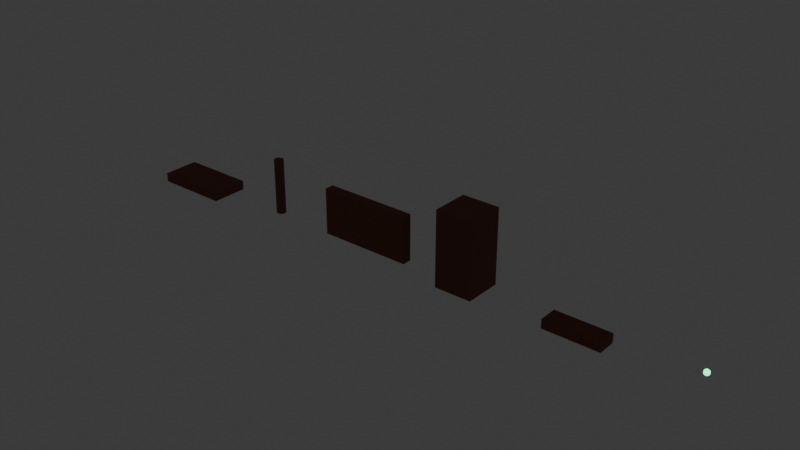 # Source: china_kit.blend  (saved by Blender 5.2.44; exported with 4.5.12 LTS)
import bpy
from mathutils import Matrix  # noqa: F401  (used for matrix-valued properties, if any)

bpy.ops.wm.read_factory_settings(use_empty=True)
scene = bpy.context.scene
scene.name = 'Scene'

# ---- collections
col_collection = bpy.data.collections.new('Collection'); scene.collection.children.link(col_collection)

# ---- materials (node trees are filled in below, after node groups)
mat_china_matte = bpy.data.materials.new('china_matte')
mat_china_emissive = bpy.data.materials.new('china_emissive')

# ---- material node trees
mat_china_matte.use_nodes = True; mat_china_matte.node_tree.nodes.clear()
_N = mat_china_matte.node_tree.nodes; _L = mat_china_matte.node_tree.links
n0 = _N.new('ShaderNodeBsdfPrincipled'); n0.name = 'BSDF Principista'; n0.location = (-200, 100)
n0.inputs[0].default_value = (0.2011, 0.06772, 0.03847, 1.0)
n0.inputs[2].default_value = 0.85
n0.inputs[10].default_value = 0.005
n1 = _N.new('ShaderNodeOutputMaterial'); n1.name = 'Material'; n1.location = (200, 100)
_L.new(n0.outputs[0], n1.inputs[0])
n1.is_active_output = True
mat_china_emissive.use_nodes = True; mat_china_emissive.node_tree.nodes.clear()
_N = mat_china_emissive.node_tree.nodes; _L = mat_china_emissive.node_tree.links
n0 = _N.new('ShaderNodeBsdfPrincipled'); n0.name = 'BSDF Principista'; n0.location = (-200, 100)
n0.inputs[0].default_value = (0.06772, 0.7742, 0.259, 1.0)
n0.inputs[2].default_value = 0.85
n0.inputs[10].default_value = 0.005
n0.inputs[27].default_value = (0.06772, 0.7742, 0.259, 1.0)
n0.inputs[28].default_value = 4.0
n1 = _N.new('ShaderNodeOutputMaterial'); n1.name = 'Material'; n1.location = (200, 100)
_L.new(n0.outputs[0], n1.inputs[0])
n1.is_active_output = True

# ---- world
world_world = bpy.data.worlds.new('World'); scene.world = world_world
world_world.use_nodes = True; world_world.node_tree.nodes.clear()
_N = world_world.node_tree.nodes; _L = world_world.node_tree.links
n0 = _N.new('ShaderNodeOutputWorld'); n0.name = 'World Output'; n0.location = (200, 100)
n1 = _N.new('ShaderNodeBackground'); n1.name = 'Background'; n1.location = (-200, 100)
n1.inputs[0].default_value = (0.05088, 0.05088, 0.05088, 1.0)
_L.new(n1.outputs[0], n0.inputs[0])
n0.is_active_output = True
world_world.color = (0.05088, 0.05088, 0.05088)
world_world.sun_shadow_jitter_overblur = 0.0

# ---- meshes
me_cubo = bpy.data.meshes.new('Cubo')
me_cubo.from_pydata([(-4.0, -2.0, -0.5), (-4.0, -2.0, 0.5), (-4.0, 2.0, -0.5), (-4.0, 2.0, 0.5), (4.0, -2.0, -0.5), (4.0, -2.0, 0.5), (4.0, 2.0, -0.5), (4.0, 2.0, 0.5)], [], [(0, 1, 3, 2), (2, 3, 7, 6), (6, 7, 5, 4), (4, 5, 1, 0), (2, 6, 4, 0), (7, 3, 1, 5)])
_uv = me_cubo.uv_layers.new(name='MapaUV')
_uv.uv.foreach_set('vector', [0.375, 0.0, 0.625, 0.0, 0.625, 0.25, 0.375, 0.25, 0.375, 0.25, 0.625, 0.25, 0.625, 0.5, 0.375, 0.5, 0.375, 0.5, 0.625, 0.5, 0.625, 0.75, 0.375, 0.75, 0.375, 0.75, 0.625, 0.75, 0.625, 1.0, 0.375, 1.0, 0.125, 0.5, 0.375, 0.5, 0.375, 0.75, 0.125, 0.75, 0.625, 0.5, 0.875, 0.5, 0.875, 0.75, 0.625, 0.75])
me_cubo.materials.append(mat_china_matte)
me_cubo.update()
me_cilindro = bpy.data.meshes.new('Cilindro')
me_cilindro.from_pydata([(0.0, 0.5, -3.0), (0.0, 0.5, 3.0), (0.1913, 0.4619, -3.0), (0.1913, 0.4619, 3.0), (0.3536, 0.3536, -3.0), (0.3536, 0.3536, 3.0), (0.4619, 0.1913, -3.0), (0.4619, 0.1913, 3.0), (0.5, 0.0, -3.0), (0.5, 0.0, 3.0), (0.4619, -0.1913, -3.0), (0.4619, -0.1913, 3.0), (0.3536, -0.3536, -3.0), (0.3536, -0.3536, 3.0), (0.1913, -0.4619, -3.0), (0.1913, -0.4619, 3.0), (0.0, -0.5, -3.0), (0.0, -0.5, 3.0), (-0.1913, -0.4619, -3.0), (-0.1913, -0.4619, 3.0), (-0.3536, -0.3536, -3.0), (-0.3536, -0.3536, 3.0), (-0.4619, -0.1913, -3.0), (-0.4619, -0.1913, 3.0), (-0.5, 0.0, -3.0), (-0.5, 0.0, 3.0), (-0.4619, 0.1913, -3.0), (-0.4619, 0.1913, 3.0), (-0.3536, 0.3536, -3.0), (-0.3536, 0.3536, 3.0), (-0.1913, 0.4619, -3.0), (-0.1913, 0.4619, 3.0)], [], [(0, 1, 3, 2), (2, 3, 5, 4), (4, 5, 7, 6), (6, 7, 9, 8), (8, 9, 11, 10), (10, 11, 13, 12), (12, 13, 15, 14), (14, 15, 17, 16), (16, 17, 19, 18), (18, 19, 21, 20), (20, 21, 23, 22), (22, 23, 25, 24), (24, 25, 27, 26), (26, 27, 29, 28), (3, 1, 31, 29, 27, 25, 23, 21, 19, 17, 15, 13, 11, 9, 7, 5), (28, 29, 31, 30), (30, 31, 1, 0), (0, 2, 4, 6, 8, 10, 12, 14, 16, 18, 20, 22, 24, 26, 28, 30)])
_uv = me_cilindro.uv_layers.new(name='MapaUV')
_uv.uv.foreach_set('vector', [1.0, 0.5, 1.0, 1.0, 0.9375, 1.0, 0.9375, 0.5, 0.9375, 0.5, 0.9375, 1.0, 0.875, 1.0, 0.875, 0.5, 0.875, 0.5, 0.875, 1.0, 0.8125, 1.0, 0.8125, 0.5, 0.8125, 0.5, 0.8125, 1.0, 0.75, 1.0, 0.75, 0.5, 0.75, 0.5, 0.75, 1.0, 0.6875, 1.0, 0.6875, 0.5, 0.6875, 0.5, 0.6875, 1.0, 0.625, 1.0, 0.625, 0.5, 0.625, 0.5, 0.625, 1.0, 0.5625, 1.0, 0.5625, 0.5, 0.5625, 0.5, 0.5625, 1.0, 0.5, 1.0, 0.5, 0.5, 0.5, 0.5, 0.5, 1.0, 0.4375, 1.0, 0.4375, 0.5, 0.4375, 0.5, 0.4375, 1.0, 0.375, 1.0, 0.375, 0.5, 0.375, 0.5, 0.375, 1.0, 0.3125, 1.0, 0.3125, 0.5, 0.3125, 0.5, 0.3125, 1.0, 0.25, 1.0, 0.25, 0.5, 0.25, 0.5, 0.25, 1.0, 0.1875, 1.0, 0.1875, 0.5, 0.1875, 0.5, 0.1875, 1.0, 0.125, 1.0, 0.125, 0.5, 0.3418, 0.4717, 0.25, 0.49, 0.1582, 0.4717, 0.08029, 0.4197, 0.02827, 0.3418, 0.01, 0.25, 0.02827, 0.1582, 0.08029, 0.08029, 0.1582, 0.02827, 0.25, 0.01, 0.3418, 0.02827, 0.4197, 0.08029, 0.4717, 0.1582, 0.49, 0.25, 0.4717, 0.3418, 0.4197, 0.4197, 0.125, 0.5, 0.125, 1.0, 0.0625, 1.0, 0.0625, 0.5, 0.0625, 0.5, 0.0625, 1.0, 0.0, 1.0, 0.0, 0.5, 0.75, 0.49, 0.8418, 0.4717, 0.9197, 0.4197, 0.9717, 0.3418, 0.99, 0.25, 0.9717, 0.1582, 0.9197, 0.08029, 0.8418, 0.02827, 0.75, 0.01, 0.6582, 0.02827, 0.5803, 0.08029, 0.5283, 0.1582, 0.51, 0.25, 0.5283, 0.3418, 0.5803, 0.4197, 0.6582, 0.4717])
me_cilindro.materials.append(mat_china_matte)
me_cilindro.update()
me_cubo_001 = bpy.data.meshes.new('Cubo.001')
me_cubo_001.from_pydata([(-5.0, -0.5, -2.5), (-5.0, -0.5, 2.5), (-5.0, 0.5, -2.5), (-5.0, 0.5, 2.5), (5.0, -0.5, -2.5), (5.0, -0.5, 2.5), (5.0, 0.5, -2.5), (5.0, 0.5, 2.5)], [], [(0, 1, 3, 2), (2, 3, 7, 6), (6, 7, 5, 4), (4, 5, 1, 0), (2, 6, 4, 0), (7, 3, 1, 5)])
_uv = me_cubo_001.uv_layers.new(name='MapaUV')
_uv.uv.foreach_set('vector', [0.375, 0.0, 0.625, 0.0, 0.625, 0.25, 0.375, 0.25, 0.375, 0.25, 0.625, 0.25, 0.625, 0.5, 0.375, 0.5, 0.375, 0.5, 0.625, 0.5, 0.625, 0.75, 0.375, 0.75, 0.375, 0.75, 0.625, 0.75, 0.625, 1.0, 0.375, 1.0, 0.125, 0.5, 0.375, 0.5, 0.375, 0.75, 0.125, 0.75, 0.625, 0.5, 0.875, 0.5, 0.875, 0.75, 0.625, 0.75])
me_cubo_001.materials.append(mat_china_matte)
me_cubo_001.update()
me_cubo_002 = bpy.data.meshes.new('Cubo.002')
me_cubo_002.from_pydata([(-2.0, -2.0, -4.0), (-2.0, -2.0, 4.0), (-2.0, 2.0, -4.0), (-2.0, 2.0, 4.0), (2.0, -2.0, -4.0), (2.0, -2.0, 4.0), (2.0, 2.0, -4.0), (2.0, 2.0, 4.0)], [], [(0, 1, 3, 2), (2, 3, 7, 6), (6, 7, 5, 4), (4, 5, 1, 0), (2, 6, 4, 0), (7, 3, 1, 5)])
_uv = me_cubo_002.uv_layers.new(name='MapaUV')
_uv.uv.foreach_set('vector', [0.375, 0.0, 0.625, 0.0, 0.625, 0.25, 0.375, 0.25, 0.375, 0.25, 0.625, 0.25, 0.625, 0.5, 0.375, 0.5, 0.375, 0.5, 0.625, 0.5, 0.625, 0.75, 0.375, 0.75, 0.375, 0.75, 0.625, 0.75, 0.625, 1.0, 0.375, 1.0, 0.125, 0.5, 0.375, 0.5, 0.375, 0.75, 0.125, 0.75, 0.625, 0.5, 0.875, 0.5, 0.875, 0.75, 0.625, 0.75])
me_cubo_002.materials.append(mat_china_matte)
me_cubo_002.update()
me_cubo_003 = bpy.data.meshes.new('Cubo.003')
me_cubo_003.from_pydata([(-3.0, -1.0, -0.5), (-3.0, -1.0, 0.5), (-3.0, 1.0, -0.5), (-3.0, 1.0, 0.5), (3.0, -1.0, -0.5), (3.0, -1.0, 0.5), (3.0, 1.0, -0.5), (3.0, 1.0, 0.5)], [], [(0, 1, 3, 2), (2, 3, 7, 6), (6, 7, 5, 4), (4, 5, 1, 0), (2, 6, 4, 0), (7, 3, 1, 5)])
_uv = me_cubo_003.uv_layers.new(name='MapaUV')
_uv.uv.foreach_set('vector', [0.375, 0.0, 0.625, 0.0, 0.625, 0.25, 0.375, 0.25, 0.375, 0.25, 0.625, 0.25, 0.625, 0.5, 0.375, 0.5, 0.375, 0.5, 0.625, 0.5, 0.625, 0.75, 0.375, 0.75, 0.375, 0.75, 0.625, 0.75, 0.625, 1.0, 0.375, 1.0, 0.125, 0.5, 0.375, 0.5, 0.375, 0.75, 0.125, 0.75, 0.625, 0.5, 0.875, 0.5, 0.875, 0.75, 0.625, 0.75])
me_cubo_003.materials.append(mat_china_matte)
me_cubo_003.update()
me_esfera_geod_sica = bpy.data.meshes.new('Esfera geodésica')
me_esfera_geod_sica.from_pydata([(0.0, 0.0, -0.3), (0.2171, -0.1577, -0.1342), (-0.08292, -0.2552, -0.1342), (-0.2683, 0.0, -0.1342), (-0.08292, 0.2552, -0.1342), (0.2171, 0.1577, -0.1342), (0.08292, -0.2552, 0.1342), (-0.2171, -0.1577, 0.1342), (-0.2171, 0.1577, 0.1342), (0.08292, 0.2552, 0.1342), (0.2683, 0.0, 0.1342), (0.0, 0.0, 0.3), (-0.04874, -0.15, -0.2552), (0.1276, -0.0927, -0.2552), (0.07886, -0.2427, -0.1577), (0.2552, 0.0, -0.1577), (0.1276, 0.0927, -0.2552), (-0.1577, 0.0, -0.2552), (-0.2065, -0.15, -0.1577), (-0.04874, 0.15, -0.2552), (-0.2065, 0.15, -0.1577), (0.07886, 0.2427, -0.1577), (0.2853, -0.0927, 0.0), (0.2853, 0.0927, 0.0), (0.0, -0.3, 0.0), (0.1763, -0.2427, 0.0), (-0.2853, -0.0927, 0.0), (-0.1763, -0.2427, 0.0), (-0.1763, 0.2427, 0.0), (-0.2853, 0.0927, 0.0), (0.1763, 0.2427, 0.0), (0.0, 0.3, 0.0), (0.2065, -0.15, 0.1577), (-0.07886, -0.2427, 0.1577), (-0.2552, 0.0, 0.1577), (-0.07886, 0.2427, 0.1577), (0.2065, 0.15, 0.1577), (0.04874, -0.15, 0.2552), (0.1577, 0.0, 0.2552), (-0.1276, -0.0927, 0.2552), (-0.1276, 0.0927, 0.2552), (0.04874, 0.15, 0.2552)], [], [(0, 13, 12), (1, 13, 15), (0, 12, 17), (0, 17, 19), (0, 19, 16), (1, 15, 22), (2, 14, 24), (3, 18, 26), (4, 20, 28), (5, 21, 30), (1, 22, 25), (2, 24, 27), (3, 26, 29), (4, 28, 31), (5, 30, 23), (6, 32, 37), (7, 33, 39), (8, 34, 40), (9, 35, 41), (10, 36, 38), (38, 41, 11), (38, 36, 41), (36, 9, 41), (41, 40, 11), (41, 35, 40), (35, 8, 40), (40, 39, 11), (40, 34, 39), (34, 7, 39), (39, 37, 11), (39, 33, 37), (33, 6, 37), (37, 38, 11), (37, 32, 38), (32, 10, 38), (23, 36, 10), (23, 30, 36), (30, 9, 36), (31, 35, 9), (31, 28, 35), (28, 8, 35), (29, 34, 8), (29, 26, 34), (26, 7, 34), (27, 33, 7), (27, 24, 33), (24, 6, 33), (25, 32, 6), (25, 22, 32), (22, 10, 32), (30, 31, 9), (30, 21, 31), (21, 4, 31), (28, 29, 8), (28, 20, 29), (20, 3, 29), (26, 27, 7), (26, 18, 27), (18, 2, 27), (24, 25, 6), (24, 14, 25), (14, 1, 25), (22, 23, 10), (22, 15, 23), (15, 5, 23), (16, 21, 5), (16, 19, 21), (19, 4, 21), (19, 20, 4), (19, 17, 20), (17, 3, 20), (17, 18, 3), (17, 12, 18), (12, 2, 18), (15, 16, 5), (15, 13, 16), (13, 0, 16), (12, 14, 2), (12, 13, 14), (13, 1, 14)])
_uv = me_esfera_geod_sica.uv_layers.new(name='MapaUV')
_uv.uv.foreach_set('vector', [0.1818, 0.0, 0.2273, 0.07873, 0.1364, 0.07873, 0.2727, 0.1575, 0.3182, 0.07873, 0.3636, 0.1575, 0.9091, 0.0, 0.9545, 0.07873, 0.8636, 0.07873, 0.7273, 0.0, 0.7727, 0.07873, 0.6818, 0.07873, 0.5455, 0.0, 0.5909, 0.07873, 0.5, 0.07873, 0.2727, 0.1575, 0.3636, 0.1575, 0.3182, 0.2362, 0.09091, 0.1575, 0.1818, 0.1575, 0.1364, 0.2362, 0.8182, 0.1575, 0.9091, 0.1575, 0.8636, 0.2362, 0.6364, 0.1575, 0.7273, 0.1575, 0.6818, 0.2362, 0.4545, 0.1575, 0.5455, 0.1575, 0.5, 0.2362, 0.2727, 0.1575, 0.3182, 0.2362, 0.2273, 0.2362, 0.09091, 0.1575, 0.1364, 0.2362, 0.04546, 0.2362, 0.8182, 0.1575, 0.8636, 0.2362, 0.7727, 0.2362, 0.6364, 0.1575, 0.6818, 0.2362, 0.5909, 0.2362, 0.4545, 0.1575, 0.5, 0.2362, 0.4091, 0.2362, 0.1818, 0.3149, 0.2727, 0.3149, 0.2273, 0.3937, 0.0, 0.3149, 0.09091, 0.3149, 0.04546, 0.3937, 0.7273, 0.3149, 0.8182, 0.3149, 0.7727, 0.3937, 0.5455, 0.3149, 0.6364, 0.3149, 0.5909, 0.3937, 0.3636, 0.3149, 0.4545, 0.3149, 0.4091, 0.3937, 0.4091, 0.3937, 0.5, 0.3937, 0.4545, 0.4724, 0.4091, 0.3937, 0.4545, 0.3149, 0.5, 0.3937, 0.4545, 0.3149, 0.5455, 0.3149, 0.5, 0.3937, 0.5909, 0.3937, 0.6818, 0.3937, 0.6364, 0.4724, 0.5909, 0.3937, 0.6364, 0.3149, 0.6818, 0.3937, 0.6364, 0.3149, 0.7273, 0.3149, 0.6818, 0.3937, 0.7727, 0.3937, 0.8636, 0.3937, 0.8182, 0.4724, 0.7727, 0.3937, 0.8182, 0.3149, 0.8636, 0.3937, 0.8182, 0.3149, 0.9091, 0.3149, 0.8636, 0.3937, 0.04546, 0.3937, 0.1364, 0.3937, 0.09091, 0.4724, 0.04546, 0.3937, 0.09091, 0.3149, 0.1364, 0.3937, 0.09091, 0.3149, 0.1818, 0.3149, 0.1364, 0.3937, 0.2273, 0.3937, 0.3182, 0.3937, 0.2727, 0.4724, 0.2273, 0.3937, 0.2727, 0.3149, 0.3182, 0.3937, 0.2727, 0.3149, 0.3636, 0.3149, 0.3182, 0.3937, 0.4091, 0.2362, 0.4545, 0.3149, 0.3636, 0.3149, 0.4091, 0.2362, 0.5, 0.2362, 0.4545, 0.3149, 0.5, 0.2362, 0.5455, 0.3149, 0.4545, 0.3149, 0.5909, 0.2362, 0.6364, 0.3149, 0.5455, 0.3149, 0.5909, 0.2362, 0.6818, 0.2362, 0.6364, 0.3149, 0.6818, 0.2362, 0.7273, 0.3149, 0.6364, 0.3149, 0.7727, 0.2362, 0.8182, 0.3149, 0.7273, 0.3149, 0.7727, 0.2362, 0.8636, 0.2362, 0.8182, 0.3149, 0.8636, 0.2362, 0.9091, 0.3149, 0.8182, 0.3149, 0.04546, 0.2362, 0.09091, 0.3149, 0.0, 0.3149, 0.04546, 0.2362, 0.1364, 0.2362, 0.09091, 0.3149, 0.1364, 0.2362, 0.1818, 0.3149, 0.09091, 0.3149, 0.2273, 0.2362, 0.2727, 0.3149, 0.1818, 0.3149, 0.2273, 0.2362, 0.3182, 0.2362, 0.2727, 0.3149, 0.3182, 0.2362, 0.3636, 0.3149, 0.2727, 0.3149, 0.5, 0.2362, 0.5909, 0.2362, 0.5455, 0.3149, 0.5, 0.2362, 0.5455, 0.1575, 0.5909, 0.2362, 0.5455, 0.1575, 0.6364, 0.1575, 0.5909, 0.2362, 0.6818, 0.2362, 0.7727, 0.2362, 0.7273, 0.3149, 0.6818, 0.2362, 0.7273, 0.1575, 0.7727, 0.2362, 0.7273, 0.1575, 0.8182, 0.1575, 0.7727, 0.2362, 0.8636, 0.2362, 0.9545, 0.2362, 0.9091, 0.3149, 0.8636, 0.2362, 0.9091, 0.1575, 0.9545, 0.2362, 0.9091, 0.1575, 1.0, 0.1575, 0.9545, 0.2362, 0.1364, 0.2362, 0.2273, 0.2362, 0.1818, 0.3149, 0.1364, 0.2362, 0.1818, 0.1575, 0.2273, 0.2362, 0.1818, 0.1575, 0.2727, 0.1575, 0.2273, 0.2362, 0.3182, 0.2362, 0.4091, 0.2362, 0.3636, 0.3149, 0.3182, 0.2362, 0.3636, 0.1575, 0.4091, 0.2362, 0.3636, 0.1575, 0.4545, 0.1575, 0.4091, 0.2362, 0.5, 0.07873, 0.5455, 0.1575, 0.4545, 0.1575, 0.5, 0.07873, 0.5909, 0.07873, 0.5455, 0.1575, 0.5909, 0.07873, 0.6364, 0.1575, 0.5455, 0.1575, 0.6818, 0.07873, 0.7273, 0.1575, 0.6364, 0.1575, 0.6818, 0.07873, 0.7727, 0.07873, 0.7273, 0.1575, 0.7727, 0.07873, 0.8182, 0.1575, 0.7273, 0.1575, 0.8636, 0.07873, 0.9091, 0.1575, 0.8182, 0.1575, 0.8636, 0.07873, 0.9545, 0.07873, 0.9091, 0.1575, 0.9545, 0.07873, 1.0, 0.1575, 0.9091, 0.1575, 0.3636, 0.1575, 0.4091, 0.07873, 0.4545, 0.1575, 0.3636, 0.1575, 0.3182, 0.07873, 0.4091, 0.07873, 0.3182, 0.07873, 0.3636, 0.0, 0.4091, 0.07873, 0.1364, 0.07873, 0.1818, 0.1575, 0.09091, 0.1575, 0.1364, 0.07873, 0.2273, 0.07873, 0.1818, 0.1575, 0.2273, 0.07873, 0.2727, 0.1575, 0.1818, 0.1575])
me_esfera_geod_sica.materials.append(mat_china_emissive)
me_esfera_geod_sica.update()

# ---- objects
ob_china_platform = bpy.data.objects.new('china_platform', me_cubo)
ob_china_column = bpy.data.objects.new('china_column', me_cilindro)
ob_china_wall = bpy.data.objects.new('china_wall', me_cubo_001)
ob_china_tower = bpy.data.objects.new('china_tower', me_cubo_002)
ob_china_ship = bpy.data.objects.new('china_ship', me_cubo_003)
ob_china_pickup = bpy.data.objects.new('china_pickup', me_esfera_geod_sica)

# ---- transforms, parenting, visibility, modifiers, constraints
ob_china_platform.location = (0.0, 0.0, 0.0)
ob_china_column.location = (12.0, 0.0, 3.0)
ob_china_wall.location = (24.0, 0.0, 2.5)
ob_china_tower.location = (36.0, 0.0, 4.0)
ob_china_ship.location = (48.0, 0.0, 0.0)
ob_china_pickup.location = (60.0, 0.0, 1.0)

# ---- collection membership
col_collection.objects.link(ob_china_platform)
col_collection.objects.link(ob_china_column)
col_collection.objects.link(ob_china_wall)
col_collection.objects.link(ob_china_tower)
col_collection.objects.link(ob_china_ship)
col_collection.objects.link(ob_china_pickup)

# ---- scene / render settings (as saved in the file)
scene.frame_start = 1; scene.frame_end = 250; scene.frame_set(1)
scene.render.engine = 'BLENDER_EEVEE_NEXT'
scene.render.bake_bias = 0.0
scene.render.bake_samples = 0
scene.render.compositor_device = 'GPU'
scene.eevee.use_volume_custom_range = False
scene.eevee.fast_gi_thickness_near = 0.1
scene.eevee.fast_gi_thickness_far = 0.0
scene.eevee.ray_tracing_options.screen_trace_thickness = 0.1
bpy.context.view_layer.update()

# ---- added for rendering (the .blend has no active camera): camera
cam_auto = bpy.data.cameras.new('AutoCamera')
cam_auto.lens = 50.0
cam_auto.sensor_width = 36.0
cam_auto.clip_end = 1054.93
ob_auto_camera = bpy.data.objects.new('AutoCamera', cam_auto)
scene.collection.objects.link(ob_auto_camera)
ob_auto_camera.location = (88.2527, -72.1321, 51.8381)
ob_auto_camera.rotation_euler = (1.09748, -7.21219e-08, 0.694738)
scene.camera = ob_auto_camera
bpy.context.view_layer.update()

